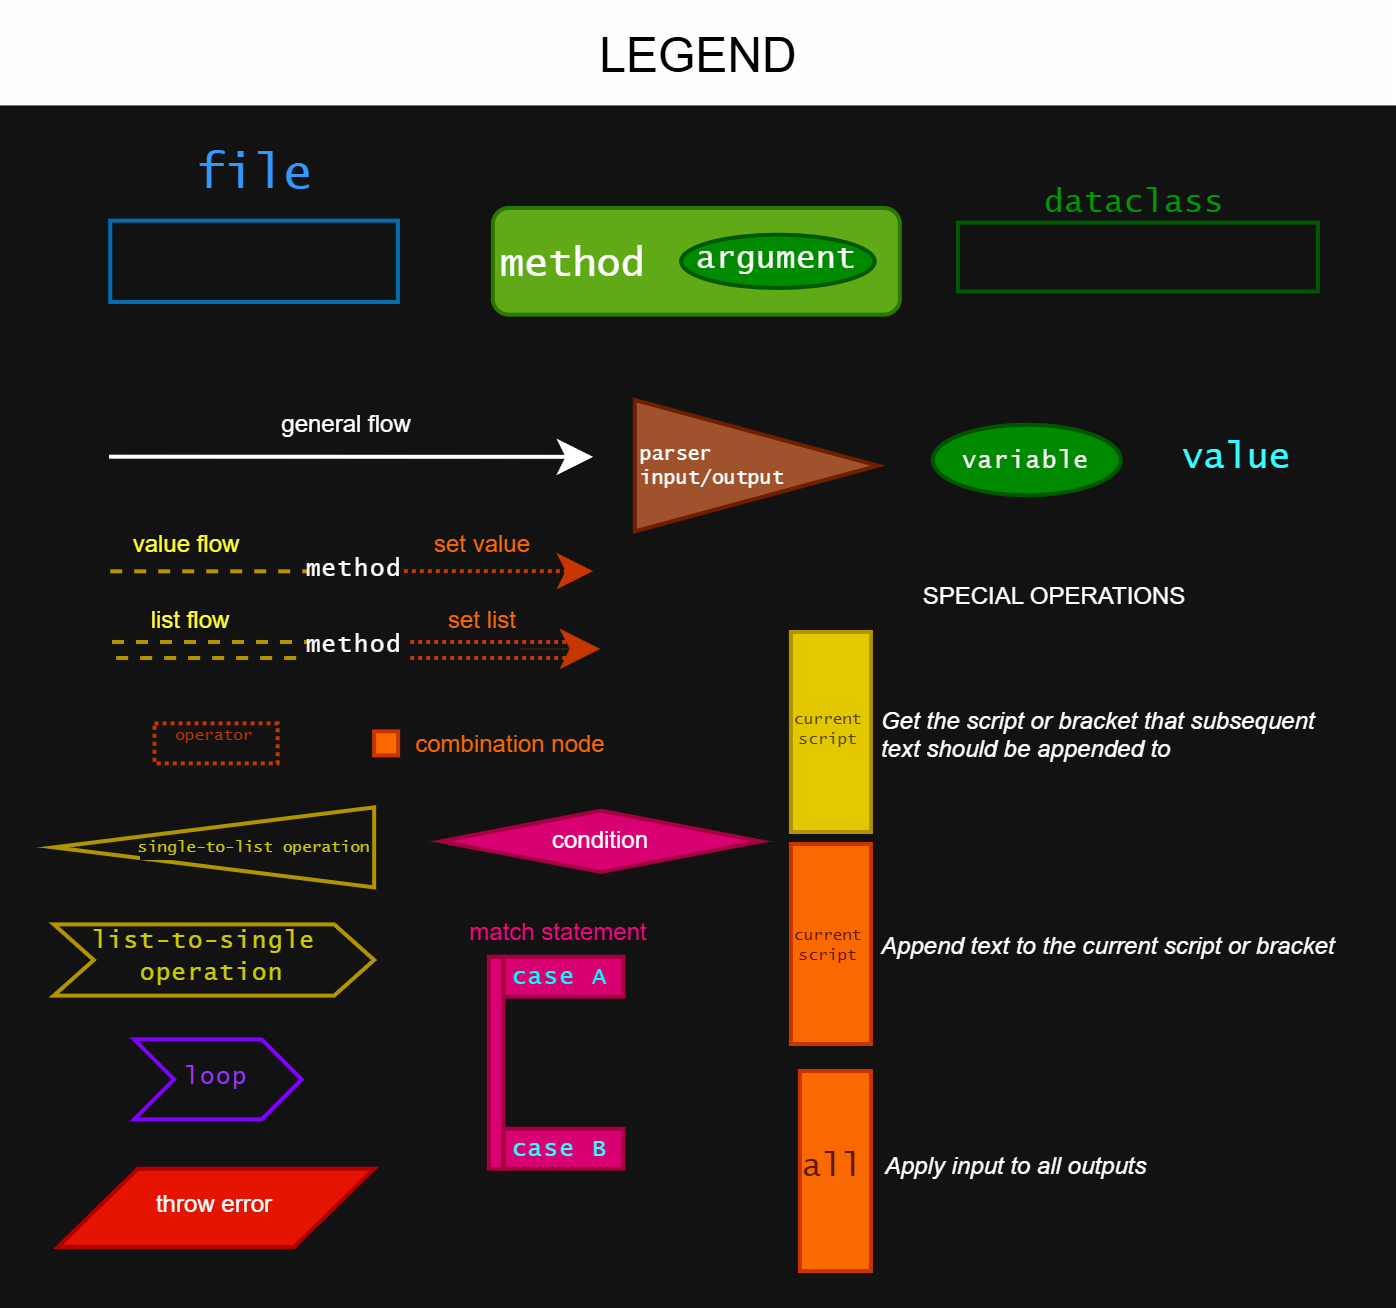

The diagram above was exported from draw.io. Its source (the exported page's mxGraphModel, read from the mxfile embedded in the PNG):
<mxGraphModel dx="984" dy="572" grid="1" gridSize="10" guides="1" tooltips="1" connect="1" arrows="1" fold="1" page="1" pageScale="1" pageWidth="827" pageHeight="1169" math="0" shadow="0">
  <root>
    <mxCell id="0" />
    <mxCell id="1" parent="0" />
    <mxCell id="nsSPWPxyKb4TdZ99kM0o-46" value="" style="rounded=0;whiteSpace=wrap;html=1;shadow=0;labelBorderColor=none;strokeColor=none;" vertex="1" parent="1">
      <mxGeometry x="270" y="493.35" width="340" height="301.65" as="geometry" />
    </mxCell>
    <mxCell id="nsSPWPxyKb4TdZ99kM0o-45" value="" style="rounded=0;whiteSpace=wrap;html=1;fillColor=#FEFEFE;" vertex="1" parent="1">
      <mxGeometry x="265.90999999999997" y="467" width="349.36" height="26.35" as="geometry" />
    </mxCell>
    <mxCell id="nsSPWPxyKb4TdZ99kM0o-2" value="method" style="rounded=1;whiteSpace=wrap;html=1;align=left;container=0;fillColor=#60a917;fontColor=#ffffff;strokeColor=#2D7600;fontFamily=Lucida Console;fontSize=10;" vertex="1" parent="1">
      <mxGeometry x="389.70000000000005" y="519.5" width="101.77" height="26.67" as="geometry" />
    </mxCell>
    <mxCell id="nsSPWPxyKb4TdZ99kM0o-3" value="argument" style="ellipse;whiteSpace=wrap;html=1;fontSize=8;container=0;fillColor=#008a00;fontColor=#ffffff;strokeColor=#005700;fontFamily=Lucida Console;" vertex="1" parent="1">
      <mxGeometry x="436.7786641563565" y="526.1675" width="48.41133225748611" height="13.335" as="geometry" />
    </mxCell>
    <mxCell id="nsSPWPxyKb4TdZ99kM0o-4" value="LEGEND" style="text;html=1;align=center;verticalAlign=middle;resizable=0;points=[];autosize=1;container=0;fontFamily=Helvetica;fontColor=#000000;" vertex="1" parent="1">
      <mxGeometry x="405.59000000000003" y="467" width="70" height="30" as="geometry" />
    </mxCell>
    <mxCell id="nsSPWPxyKb4TdZ99kM0o-5" style="edgeStyle=orthogonalEdgeStyle;rounded=0;orthogonalLoop=1;jettySize=auto;html=1;fontFamily=Lucida Console;" edge="1" parent="1">
      <mxGeometry relative="1" as="geometry">
        <Array as="points">
          <mxPoint x="414.75" y="581.67" />
        </Array>
        <mxPoint x="293.75" y="581.67" as="sourcePoint" />
        <mxPoint x="414.75" y="581.67" as="targetPoint" />
      </mxGeometry>
    </mxCell>
    <mxCell id="nsSPWPxyKb4TdZ99kM0o-6" value="&lt;font style=&quot;font-size: 6px;&quot;&gt;general flow&lt;/font&gt;" style="edgeLabel;html=1;align=center;verticalAlign=middle;resizable=0;points=[];container=0;rounded=0;dashed=1;dashPattern=1 1;strokeColor=#C73500;fontFamily=Helvetica;fontSize=11;fontColor=default;labelBackgroundColor=default;fillColor=#fa6800;" vertex="1" connectable="0" parent="1">
      <mxGeometry x="351.98" y="592.01" as="geometry">
        <mxPoint x="1" y="-20" as="offset" />
      </mxGeometry>
    </mxCell>
    <mxCell id="nsSPWPxyKb4TdZ99kM0o-7" style="edgeStyle=orthogonalEdgeStyle;rounded=0;orthogonalLoop=1;jettySize=auto;html=1;dashed=1;dashPattern=1 1;strokeColor=#C73500;align=center;verticalAlign=middle;fontFamily=Lucida Console;fontSize=11;fontColor=default;labelBackgroundColor=default;endArrow=classic;curved=0;fillColor=#fa6800;" edge="1" parent="1">
      <mxGeometry relative="1" as="geometry">
        <mxPoint x="366.06000000000006" y="607.67" as="sourcePoint" />
        <mxPoint x="414.83000000000004" y="610.3299999999999" as="targetPoint" />
        <Array as="points">
          <mxPoint x="414.83000000000004" y="610.3299999999999" />
        </Array>
      </mxGeometry>
    </mxCell>
    <mxCell id="nsSPWPxyKb4TdZ99kM0o-8" style="edgeStyle=orthogonalEdgeStyle;rounded=0;orthogonalLoop=1;jettySize=auto;html=1;dashed=1;strokeColor=#B09500;align=center;verticalAlign=middle;fontFamily=Lucida Console;fontSize=11;fontColor=default;labelBackgroundColor=default;endArrow=none;curved=0;fillColor=#e3c800;startFill=0;" edge="1" parent="1">
      <mxGeometry relative="1" as="geometry">
        <mxPoint x="294.06000000000006" y="610.3299999999999" as="sourcePoint" />
        <mxPoint x="364.06000000000006" y="610.3299999999999" as="targetPoint" />
        <Array as="points">
          <mxPoint x="294.06000000000006" y="610.3299999999999" />
          <mxPoint x="364.06000000000006" y="610.3299999999999" />
          <mxPoint x="364.06000000000006" y="625.3299999999999" />
        </Array>
      </mxGeometry>
    </mxCell>
    <mxCell id="nsSPWPxyKb4TdZ99kM0o-9" value="&lt;font style=&quot;font-size: 6px;&quot;&gt;method&lt;/font&gt;" style="edgeLabel;html=1;align=center;verticalAlign=middle;resizable=0;points=[];container=0;rounded=0;dashed=1;dashPattern=1 1;strokeColor=#C73500;fontFamily=Lucida Console;fontSize=11;fontColor=default;labelBackgroundColor=default;fillColor=#fa6800;" vertex="1" connectable="0" parent="nsSPWPxyKb4TdZ99kM0o-8">
      <mxGeometry x="-0.0465" y="-1" relative="1" as="geometry">
        <mxPoint x="27" y="-4" as="offset" />
      </mxGeometry>
    </mxCell>
    <mxCell id="nsSPWPxyKb4TdZ99kM0o-10" value="&lt;span style=&quot;font-size: 6px;&quot;&gt;value flow&lt;/span&gt;" style="edgeLabel;html=1;align=center;verticalAlign=middle;resizable=0;points=[];container=0;rounded=0;dashed=1;dashPattern=1 1;strokeColor=#C73500;fontFamily=Helvetica;fontSize=11;fontColor=#FFFF33;labelBackgroundColor=default;fillColor=#fa6800;" vertex="1" connectable="0" parent="1">
      <mxGeometry x="312.06000000000006" y="621.67" as="geometry">
        <mxPoint x="1" y="-20" as="offset" />
      </mxGeometry>
    </mxCell>
    <mxCell id="nsSPWPxyKb4TdZ99kM0o-11" value="&lt;font style=&quot;font-size: 6px;&quot;&gt;set value&lt;/font&gt;" style="edgeLabel;html=1;align=center;verticalAlign=middle;resizable=0;points=[];container=0;rounded=0;dashed=1;dashPattern=1 1;strokeColor=#C73500;fontFamily=Helvetica;fontSize=11;fontColor=light-dark(#FFFF33, #fa6800);labelBackgroundColor=default;fillColor=#fa6800;" vertex="1" connectable="0" parent="1">
      <mxGeometry x="385.7800000000001" y="621.67" as="geometry">
        <mxPoint x="1" y="-20" as="offset" />
      </mxGeometry>
    </mxCell>
    <mxCell id="nsSPWPxyKb4TdZ99kM0o-12" value="" style="triangle;whiteSpace=wrap;html=1;rotation=-180;fillColor=none;fontColor=#000000;strokeColor=#B09500;fontFamily=Lucida Console;" vertex="1" parent="1">
      <mxGeometry x="280.02" y="669.34" width="80.01" height="20" as="geometry" />
    </mxCell>
    <mxCell id="nsSPWPxyKb4TdZ99kM0o-13" value="single-to-list&lt;span style=&quot;background-color: light-dark(#ffffff, var(--ge-dark-color, #121212));&quot;&gt;&amp;nbsp;operation&lt;/span&gt;" style="edgeLabel;html=1;align=center;verticalAlign=middle;resizable=0;points=[];fontSize=4;fontColor=#CCCC00;fontFamily=Lucida Console;" vertex="1" connectable="0" parent="1">
      <mxGeometry x="329.92999999999984" y="679.3399999999999" as="geometry" />
    </mxCell>
    <mxCell id="nsSPWPxyKb4TdZ99kM0o-14" value="list-to-single&amp;nbsp;&lt;div&gt;&lt;span style=&quot;background-color: transparent;&quot;&gt;operation&lt;/span&gt;&lt;/div&gt;" style="shape=step;perimeter=stepPerimeter;whiteSpace=wrap;html=1;fixedSize=1;size=9.999999999999886;fillColor=none;fontColor=light-dark(#CCCC00, #cccc00);strokeColor=#B09500;fontSize=6;fontFamily=Lucida Console;" vertex="1" parent="1">
      <mxGeometry x="279.94000000000005" y="698.58" width="80.09" height="17.84" as="geometry" />
    </mxCell>
    <mxCell id="nsSPWPxyKb4TdZ99kM0o-15" value="loop" style="shape=step;perimeter=stepPerimeter;whiteSpace=wrap;html=1;fixedSize=1;size=9.999999999999886;fillColor=default;fontColor=#9933FF;strokeColor=#7F00FF;fontSize=6;fontFamily=Lucida Console;" vertex="1" parent="1">
      <mxGeometry x="300.0300000000001" y="727.3499999999999" width="41.92" height="20" as="geometry" />
    </mxCell>
    <mxCell id="nsSPWPxyKb4TdZ99kM0o-16" value="current&lt;div&gt;script&lt;/div&gt;" style="rounded=0;whiteSpace=wrap;html=1;fillColor=#e3c800;fontColor=light-dark(#000000,#504400);strokeColor=#B09500;fontFamily=Lucida Console;fontSize=4;" vertex="1" parent="1">
      <mxGeometry x="464.23" y="625.49" width="20" height="50" as="geometry" />
    </mxCell>
    <mxCell id="nsSPWPxyKb4TdZ99kM0o-17" value="&lt;font style=&quot;font-size: 6px;&quot;&gt;SPECIAL OPERATIONS&lt;/font&gt;" style="edgeLabel;html=1;align=center;verticalAlign=middle;resizable=0;points=[];container=0;rounded=0;dashed=1;dashPattern=1 1;strokeColor=#C73500;fontFamily=Helvetica;fontSize=11;fontColor=default;labelBackgroundColor=default;fillColor=#fa6800;" vertex="1" connectable="0" parent="1">
      <mxGeometry x="528.7" y="635.01" as="geometry">
        <mxPoint x="1" y="-20" as="offset" />
      </mxGeometry>
    </mxCell>
    <mxCell id="nsSPWPxyKb4TdZ99kM0o-18" value="file" style="text;html=1;align=center;verticalAlign=middle;resizable=0;points=[];autosize=1;strokeColor=none;fillColor=none;container=0;fontColor=#3399FF;fontFamily=Lucida Console;" vertex="1" parent="1">
      <mxGeometry x="305.1146745562129" y="497" width="50" height="30" as="geometry" />
    </mxCell>
    <mxCell id="nsSPWPxyKb4TdZ99kM0o-19" value="" style="rounded=0;whiteSpace=wrap;html=1;container=0;fillColor=default;fontColor=#ffffff;strokeColor=#006EAF;fontFamily=Lucida Console;align=center;verticalAlign=middle;fontSize=12;" vertex="1" parent="1">
      <mxGeometry x="294.06000000000006" y="522.66" width="71.92" height="20.34" as="geometry" />
    </mxCell>
    <mxCell id="nsSPWPxyKb4TdZ99kM0o-20" value="" style="rounded=0;whiteSpace=wrap;html=1;fillColor=#d80073;fontColor=#ffffff;strokeColor=#A50040;fontFamily=Lucida Console;" vertex="1" parent="1">
      <mxGeometry x="388.70000000000005" y="706.69" width="3.67" height="52.99" as="geometry" />
    </mxCell>
    <mxCell id="nsSPWPxyKb4TdZ99kM0o-21" value="case A" style="text;html=1;align=center;verticalAlign=middle;whiteSpace=wrap;rounded=0;fontSize=6;fillColor=#d80073;fontColor=light-dark(#000000,#00FFFF);strokeColor=#A50040;fontFamily=Lucida Console;" vertex="1" parent="1">
      <mxGeometry x="392.3699999999998" y="706.6899999999999" width="30" height="10" as="geometry" />
    </mxCell>
    <mxCell id="nsSPWPxyKb4TdZ99kM0o-22" value="case B" style="text;html=1;align=center;verticalAlign=middle;whiteSpace=wrap;rounded=0;fontSize=6;fillColor=#d80073;fontColor=#33FFFF;strokeColor=#A50040;fontFamily=Lucida Console;" vertex="1" parent="1">
      <mxGeometry x="392.3699999999999" y="749.68" width="30" height="10" as="geometry" />
    </mxCell>
    <mxCell id="nsSPWPxyKb4TdZ99kM0o-23" value="condition" style="rhombus;whiteSpace=wrap;html=1;fillColor=#d80073;fontColor=#ffffff;strokeColor=#A50040;fontSize=6;" vertex="1" parent="1">
      <mxGeometry x="376.70000000000005" y="670.17" width="80" height="15.33" as="geometry" />
    </mxCell>
    <mxCell id="nsSPWPxyKb4TdZ99kM0o-24" value="&lt;font style=&quot;font-size: 6px;&quot;&gt;match statement&lt;/font&gt;" style="edgeLabel;html=1;align=center;verticalAlign=middle;resizable=0;points=[];container=0;rounded=0;dashed=1;dashPattern=1 1;strokeColor=#C73500;fontFamily=Helvetica;fontSize=11;fontColor=light-dark(#000000,#FF0087);labelBackgroundColor=default;fillColor=#fa6800;" vertex="1" connectable="0" parent="1">
      <mxGeometry x="404.37" y="718.52" as="geometry">
        <mxPoint x="1" y="-20" as="offset" />
      </mxGeometry>
    </mxCell>
    <mxCell id="nsSPWPxyKb4TdZ99kM0o-25" value="value" style="text;html=1;align=center;verticalAlign=middle;whiteSpace=wrap;rounded=0;fontSize=9;fillColor=none;fontColor=#33FFFF;strokeColor=none;fontFamily=Lucida Console;" vertex="1" parent="1">
      <mxGeometry x="555.98" y="567.5" width="40" height="30" as="geometry" />
    </mxCell>
    <mxCell id="nsSPWPxyKb4TdZ99kM0o-26" value="throw error" style="shape=parallelogram;perimeter=parallelogramPerimeter;whiteSpace=wrap;html=1;fixedSize=1;fontSize=6;fillColor=#e51400;fontColor=#ffffff;strokeColor=#B20000;" vertex="1" parent="1">
      <mxGeometry x="280.98" y="759.68" width="79.05" height="19.57" as="geometry" />
    </mxCell>
    <mxCell id="nsSPWPxyKb4TdZ99kM0o-27" value="&lt;font face=&quot;Lucida Console&quot; style=&quot;font-size: 4px;&quot;&gt;operator&lt;/font&gt;" style="rounded=0;whiteSpace=wrap;html=1;fillColor=none;fontColor=light-dark(#DD0000, #c73500);strokeColor=light-dark(#B20000, #c73500);dashed=1;dashPattern=1 1;verticalAlign=bottom;" vertex="1" parent="1">
      <mxGeometry x="305.11" y="648.35" width="30.79" height="10" as="geometry" />
    </mxCell>
    <mxCell id="nsSPWPxyKb4TdZ99kM0o-28" value="variable" style="ellipse;whiteSpace=wrap;html=1;fontSize=6;container=0;fillColor=#008a00;fontColor=#ffffff;strokeColor=#005700;fontFamily=Lucida Console;" vertex="1" parent="1">
      <mxGeometry x="499.69999999999993" y="573.6700000000002" width="47" height="17.66" as="geometry" />
    </mxCell>
    <mxCell id="nsSPWPxyKb4TdZ99kM0o-29" style="edgeStyle=orthogonalEdgeStyle;rounded=0;orthogonalLoop=1;jettySize=auto;html=1;dashed=1;strokeColor=#B09500;align=center;verticalAlign=middle;fontFamily=Lucida Console;fontSize=11;fontColor=default;labelBackgroundColor=default;endArrow=none;curved=0;fillColor=#e3c800;startFill=0;shape=link;" edge="1" parent="1">
      <mxGeometry relative="1" as="geometry">
        <mxPoint x="294.5" y="629.9999999999999" as="sourcePoint" />
        <mxPoint x="364.5" y="629.9999999999999" as="targetPoint" />
        <Array as="points">
          <mxPoint x="294.5" y="629.9999999999999" />
          <mxPoint x="364.5" y="629.9999999999999" />
          <mxPoint x="364.5" y="644.9999999999999" />
        </Array>
      </mxGeometry>
    </mxCell>
    <mxCell id="nsSPWPxyKb4TdZ99kM0o-30" value="&lt;font style=&quot;font-size: 6px;&quot;&gt;method&lt;/font&gt;" style="edgeLabel;html=1;align=center;verticalAlign=middle;resizable=0;points=[];container=0;rounded=0;dashed=1;dashPattern=1 1;strokeColor=#C73500;fontFamily=Lucida Console;fontSize=11;fontColor=default;labelBackgroundColor=default;fillColor=#fa6800;" vertex="1" connectable="0" parent="nsSPWPxyKb4TdZ99kM0o-29">
      <mxGeometry x="-0.0465" y="-1" relative="1" as="geometry">
        <mxPoint x="27" y="-4" as="offset" />
      </mxGeometry>
    </mxCell>
    <mxCell id="nsSPWPxyKb4TdZ99kM0o-31" value="&lt;span style=&quot;font-size: 6px;&quot;&gt;list flow&lt;/span&gt;" style="edgeLabel;html=1;align=center;verticalAlign=middle;resizable=0;points=[];container=0;rounded=0;dashed=1;dashPattern=1 1;strokeColor=#C73500;fontFamily=Helvetica;fontSize=11;fontColor=#FFFF36;labelBackgroundColor=default;fillColor=#fa6800;" vertex="1" connectable="0" parent="1">
      <mxGeometry x="312.5" y="640.3399999999999" as="geometry">
        <mxPoint x="1" y="-20" as="offset" />
      </mxGeometry>
    </mxCell>
    <mxCell id="nsSPWPxyKb4TdZ99kM0o-32" value="&lt;span style=&quot;font-size: 6px;&quot;&gt;set list&lt;/span&gt;" style="edgeLabel;html=1;align=center;verticalAlign=middle;resizable=0;points=[];container=0;rounded=0;dashed=1;dashPattern=1 1;strokeColor=#C73500;fontFamily=Helvetica;fontSize=11;fontColor=light-dark(#FFFF33, #fa6800);labelBackgroundColor=default;fillColor=#fa6800;" vertex="1" connectable="0" parent="1">
      <mxGeometry x="386.22" y="640.3399999999999" as="geometry">
        <mxPoint x="1" y="-20" as="offset" />
      </mxGeometry>
    </mxCell>
    <mxCell id="nsSPWPxyKb4TdZ99kM0o-33" style="edgeStyle=orthogonalEdgeStyle;rounded=0;orthogonalLoop=1;jettySize=auto;html=1;exitX=0;exitY=0.5;exitDx=0;exitDy=0;dashed=1;dashPattern=1 1;strokeColor=#C73500;align=center;verticalAlign=middle;fontFamily=Lucida Console;fontSize=11;fontColor=default;labelBackgroundColor=default;endArrow=classic;curved=0;fillColor=#fa6800;entryX=0;entryY=0.5;entryDx=0;entryDy=0;strokeWidth=0;endSize=10;" edge="1" parent="1">
      <mxGeometry relative="1" as="geometry">
        <mxPoint x="396.47000000000014" y="629.7400000000001" as="sourcePoint" />
        <mxPoint x="416.47000000000014" y="629.7400000000001" as="targetPoint" />
        <Array as="points" />
      </mxGeometry>
    </mxCell>
    <mxCell id="nsSPWPxyKb4TdZ99kM0o-34" style="edgeStyle=orthogonalEdgeStyle;rounded=0;orthogonalLoop=1;jettySize=auto;html=1;dashed=1;dashPattern=1 1;strokeColor=#C73500;align=center;verticalAlign=middle;fontFamily=Lucida Console;fontSize=11;fontColor=default;labelBackgroundColor=default;endArrow=classic;curved=0;fillColor=#fa6800;shape=link;" edge="1" parent="1">
      <mxGeometry relative="1" as="geometry">
        <mxPoint x="369.06000000000006" y="630" as="sourcePoint" />
        <mxPoint x="410.06000000000006" y="630" as="targetPoint" />
        <Array as="points" />
      </mxGeometry>
    </mxCell>
    <mxCell id="nsSPWPxyKb4TdZ99kM0o-35" value="Get the script or bracket that subsequent&#10;text should be appended to" style="edgeLabel;align=left;verticalAlign=middle;resizable=0;points=[];container=0;rounded=0;dashed=1;dashPattern=1 1;strokeColor=#C73500;fontFamily=Helvetica;fontSize=6;fontColor=default;labelBackgroundColor=default;fillColor=#fa6800;fontStyle=2;" vertex="1" connectable="0" parent="1">
      <mxGeometry x="484.23" y="671.4900000000001" as="geometry">
        <mxPoint x="1" y="-20" as="offset" />
      </mxGeometry>
    </mxCell>
    <mxCell id="nsSPWPxyKb4TdZ99kM0o-36" value="current&lt;div&gt;script&lt;/div&gt;" style="rounded=0;whiteSpace=wrap;html=1;fillColor=#fa6800;fontColor=light-dark(#FF0000,#5D1900);strokeColor=#C73500;fontFamily=Lucida Console;fontSize=4;align=center;verticalAlign=middle;" vertex="1" parent="1">
      <mxGeometry x="464.23" y="678.5000000000001" width="20" height="50" as="geometry" />
    </mxCell>
    <mxCell id="nsSPWPxyKb4TdZ99kM0o-37" value="Append text to the current script or bracket" style="edgeLabel;align=left;verticalAlign=middle;resizable=0;points=[];container=0;rounded=0;dashed=1;dashPattern=1 1;strokeColor=#C73500;fontFamily=Helvetica;fontSize=6;fontColor=default;labelBackgroundColor=default;fillColor=#fa6800;fontStyle=2;" vertex="1" connectable="0" parent="1">
      <mxGeometry x="484.23" y="724.33" as="geometry">
        <mxPoint x="1" y="-20" as="offset" />
      </mxGeometry>
    </mxCell>
    <mxCell id="nsSPWPxyKb4TdZ99kM0o-38" value="" style="rounded=0;whiteSpace=wrap;html=1;container=0;fillColor=none;fontColor=#ffffff;strokeColor=#005700;fontFamily=Lucida Console;" vertex="1" parent="1">
      <mxGeometry x="505.98" y="523.15" width="90" height="17.19" as="geometry" />
    </mxCell>
    <mxCell id="nsSPWPxyKb4TdZ99kM0o-39" value="&lt;font style=&quot;color: rgb(0, 153, 0);&quot;&gt;dataclass&lt;/font&gt;" style="text;html=1;align=center;verticalAlign=middle;whiteSpace=wrap;rounded=0;fontSize=8;fontFamily=Lucida Console;" vertex="1" parent="1">
      <mxGeometry x="533.48" y="512.83" width="35" height="13.33" as="geometry" />
    </mxCell>
    <mxCell id="nsSPWPxyKb4TdZ99kM0o-40" value="" style="rounded=0;whiteSpace=wrap;html=1;fillColor=#fa6800;fontColor=#000000;strokeColor=#C73500;fontFamily=Lucida Console;aspect=fixed;" vertex="1" parent="1">
      <mxGeometry x="360.0300000000001" y="650.35" width="6" height="6" as="geometry" />
    </mxCell>
    <mxCell id="nsSPWPxyKb4TdZ99kM0o-41" value="Apply input to all outputs" style="edgeLabel;align=left;verticalAlign=middle;resizable=0;points=[];container=0;rounded=0;dashed=1;dashPattern=1 1;strokeColor=#C73500;fontFamily=Helvetica;fontSize=6;fontColor=default;labelBackgroundColor=default;fillColor=#fa6800;fontStyle=2;" vertex="1" connectable="0" parent="1">
      <mxGeometry x="485.20000000000005" y="779.25" as="geometry">
        <mxPoint x="1" y="-20" as="offset" />
      </mxGeometry>
    </mxCell>
    <mxCell id="nsSPWPxyKb4TdZ99kM0o-42" value="&lt;span style=&quot;font-size: 6px;&quot;&gt;combination node&lt;/span&gt;" style="edgeLabel;html=1;align=center;verticalAlign=middle;resizable=0;points=[];container=0;rounded=0;dashed=1;dashPattern=1 1;strokeColor=#C73500;fontFamily=Helvetica;fontSize=11;fontColor=light-dark(#FFFF33, #fa6800);labelBackgroundColor=default;fillColor=#fa6800;" vertex="1" connectable="0" parent="1">
      <mxGeometry x="392.3700000000001" y="671.49" as="geometry">
        <mxPoint x="1" y="-20" as="offset" />
      </mxGeometry>
    </mxCell>
    <mxCell id="nsSPWPxyKb4TdZ99kM0o-43" value="all" style="rounded=0;whiteSpace=wrap;html=1;fillColor=#fa6800;fontColor=light-dark(#FF0000,#5D1900);strokeColor=#C73500;fontFamily=Lucida Console;fontSize=8;" vertex="1" parent="1">
      <mxGeometry x="466.48" y="735.25" width="17.75" height="50" as="geometry" />
    </mxCell>
    <mxCell id="nsSPWPxyKb4TdZ99kM0o-44" value="parser&lt;div&gt;input/output&lt;/div&gt;" style="triangle;whiteSpace=wrap;html=1;align=left;container=0;fillColor=#a0522d;strokeColor=#6D1F00;fontFamily=Lucida Console;fontColor=#ffffff;fontSize=5;" vertex="1" parent="1">
      <mxGeometry x="425.20000000000005" y="567.5" width="60.78" height="32.84" as="geometry" />
    </mxCell>
  </root>
</mxGraphModel>